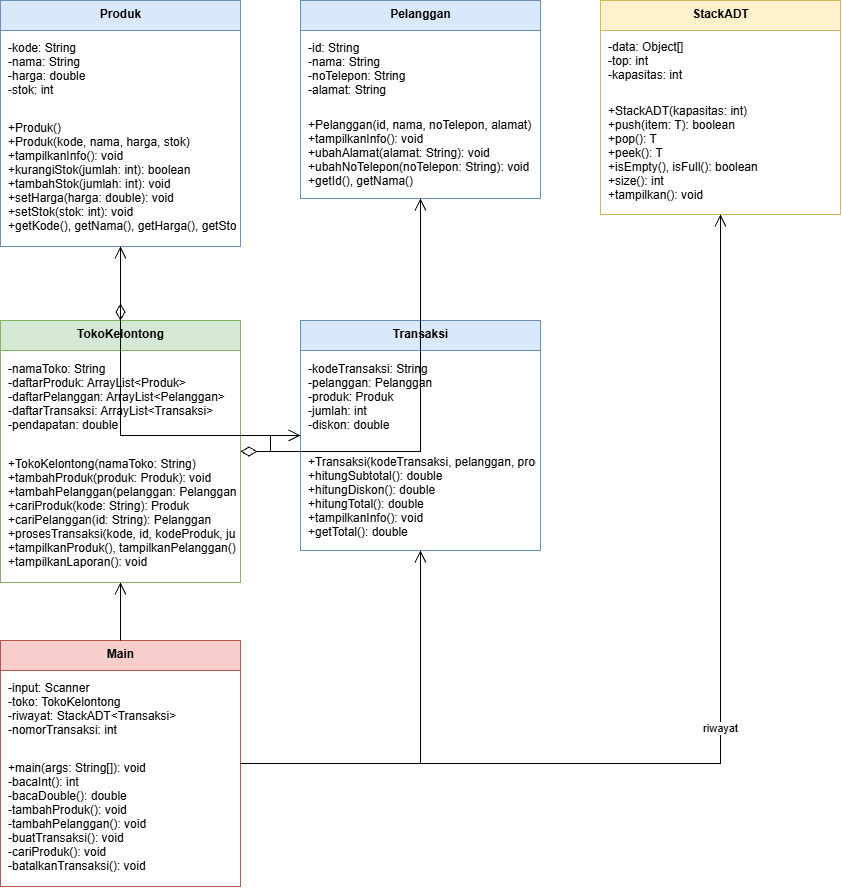

The diagram above was exported from draw.io. Its source (the exported page's mxGraphModel, read from the mxfile embedded in the PNG):
<mxGraphModel dx="1013" dy="451" grid="1" gridSize="10" guides="1" tooltips="1" connect="1" arrows="1" fold="1" page="1" pageScale="1" pageWidth="827" pageHeight="1169" math="0" shadow="0">
  <root>
    <mxCell id="0" />
    <mxCell id="1" parent="0" />
    <mxCell id="produk" parent="1" style="swimlane;fontStyle=1;align=center;verticalAlign=top;childLayout=stackLayout;horizontal=1;startSize=30;horizontalStack=0;resizeParent=1;resizeParentMax=0;resizeLast=0;collapsible=0;marginBottom=0;html=1;fillColor=#dae8fc;strokeColor=#6c8ebf;" value="Produk" vertex="1">
      <mxGeometry height="246" width="240" x="40" y="40" as="geometry" />
    </mxCell>
    <mxCell id="produk-attr" parent="produk" style="text;align=left;verticalAlign=middle;spacingLeft=6;spacingRight=4;overflow=hidden;rotatable=0;points=[[0,0.5],[1,0.5]];portConstraint=eastwest;strokeColor=none;fillColor=none;" value="-kode: String&#10;-nama: String&#10;-harga: double&#10;-stok: int" vertex="1">
      <mxGeometry height="76" width="240" y="30" as="geometry" />
    </mxCell>
    <mxCell id="produk-method" parent="produk" style="text;align=left;verticalAlign=middle;spacingLeft=6;spacingRight=4;overflow=hidden;rotatable=0;points=[[0,0.5],[1,0.5]];portConstraint=eastwest;strokeColor=none;fillColor=none;" value="+Produk()&#10;+Produk(kode, nama, harga, stok)&#10;+tampilkanInfo(): void&#10;+kurangiStok(jumlah: int): boolean&#10;+tambahStok(jumlah: int): void&#10;+setHarga(harga: double): void&#10;+setStok(stok: int): void&#10;+getKode(), getNama(), getHarga(), getStok()" vertex="1">
      <mxGeometry height="140" width="240" y="106" as="geometry" />
    </mxCell>
    <mxCell id="pelanggan" parent="1" style="swimlane;fontStyle=1;align=center;verticalAlign=top;childLayout=stackLayout;horizontal=1;startSize=30;horizontalStack=0;resizeParent=1;resizeParentMax=0;resizeLast=0;collapsible=0;marginBottom=0;html=1;fillColor=#dae8fc;strokeColor=#6c8ebf;" value="Pelanggan" vertex="1">
      <mxGeometry height="198" width="240" x="340" y="40" as="geometry" />
    </mxCell>
    <mxCell id="pelanggan-attr" parent="pelanggan" style="text;align=left;verticalAlign=middle;spacingLeft=6;spacingRight=4;overflow=hidden;rotatable=0;points=[[0,0.5],[1,0.5]];portConstraint=eastwest;strokeColor=none;fillColor=none;" value="-id: String&#10;-nama: String&#10;-noTelepon: String&#10;-alamat: String" vertex="1">
      <mxGeometry height="76" width="240" y="30" as="geometry" />
    </mxCell>
    <mxCell id="pelanggan-method" parent="pelanggan" style="text;align=left;verticalAlign=middle;spacingLeft=6;spacingRight=4;overflow=hidden;rotatable=0;points=[[0,0.5],[1,0.5]];portConstraint=eastwest;strokeColor=none;fillColor=none;" value="+Pelanggan(id, nama, noTelepon, alamat)&#10;+tampilkanInfo(): void&#10;+ubahAlamat(alamat: String): void&#10;+ubahNoTelepon(noTelepon: String): void&#10;+getId(), getNama()" vertex="1">
      <mxGeometry height="92" width="240" y="106" as="geometry" />
    </mxCell>
    <mxCell id="stack" parent="1" style="swimlane;fontStyle=1;align=center;verticalAlign=top;childLayout=stackLayout;horizontal=1;startSize=30;horizontalStack=0;resizeParent=1;resizeParentMax=0;resizeLast=0;collapsible=0;marginBottom=0;html=1;fillColor=#fff2cc;strokeColor=#d6b656;" value="StackADT&lt;T&gt;" vertex="1">
      <mxGeometry height="214" width="240" x="640" y="40" as="geometry" />
    </mxCell>
    <mxCell id="stack-attr" parent="stack" style="text;align=left;verticalAlign=middle;spacingLeft=6;spacingRight=4;overflow=hidden;rotatable=0;points=[[0,0.5],[1,0.5]];portConstraint=eastwest;strokeColor=none;fillColor=none;" value="-data: Object[]&#10;-top: int&#10;-kapasitas: int" vertex="1">
      <mxGeometry height="60" width="240" y="30" as="geometry" />
    </mxCell>
    <mxCell id="stack-method" parent="stack" style="text;align=left;verticalAlign=middle;spacingLeft=6;spacingRight=4;overflow=hidden;rotatable=0;points=[[0,0.5],[1,0.5]];portConstraint=eastwest;strokeColor=none;fillColor=none;" value="+StackADT(kapasitas: int)&#10;+push(item: T): boolean&#10;+pop(): T&#10;+peek(): T&#10;+isEmpty(), isFull(): boolean&#10;+size(): int&#10;+tampilkan(): void" vertex="1">
      <mxGeometry height="124" width="240" y="90" as="geometry" />
    </mxCell>
    <mxCell id="toko" parent="1" style="swimlane;fontStyle=1;align=center;verticalAlign=top;childLayout=stackLayout;horizontal=1;startSize=30;horizontalStack=0;resizeParent=1;resizeParentMax=0;resizeLast=0;collapsible=0;marginBottom=0;html=1;fillColor=#d5e8d4;strokeColor=#82b366;" value="TokoKelontong" vertex="1">
      <mxGeometry height="262" width="240" x="40" y="360" as="geometry" />
    </mxCell>
    <mxCell id="toko-attr" parent="toko" style="text;align=left;verticalAlign=middle;spacingLeft=6;spacingRight=4;overflow=hidden;rotatable=0;points=[[0,0.5],[1,0.5]];portConstraint=eastwest;strokeColor=none;fillColor=none;" value="-namaToko: String&#10;-daftarProduk: ArrayList&lt;Produk&gt;&#10;-daftarPelanggan: ArrayList&lt;Pelanggan&gt;&#10;-daftarTransaksi: ArrayList&lt;Transaksi&gt;&#10;-pendapatan: double" vertex="1">
      <mxGeometry height="92" width="240" y="30" as="geometry" />
    </mxCell>
    <mxCell id="toko-method" parent="toko" style="text;align=left;verticalAlign=middle;spacingLeft=6;spacingRight=4;overflow=hidden;rotatable=0;points=[[0,0.5],[1,0.5]];portConstraint=eastwest;strokeColor=none;fillColor=none;" value="+TokoKelontong(namaToko: String)&#10;+tambahProduk(produk: Produk): void&#10;+tambahPelanggan(pelanggan: Pelanggan): void&#10;+cariProduk(kode: String): Produk&#10;+cariPelanggan(id: String): Pelanggan&#10;+prosesTransaksi(kode, id, kodeProduk, jumlah, diskon): Transaksi&#10;+tampilkanProduk(), tampilkanPelanggan(): void&#10;+tampilkanLaporan(): void" vertex="1">
      <mxGeometry height="140" width="240" y="122" as="geometry" />
    </mxCell>
    <mxCell id="transaksi" parent="1" style="swimlane;fontStyle=1;align=center;verticalAlign=top;childLayout=stackLayout;horizontal=1;startSize=30;horizontalStack=0;resizeParent=1;resizeParentMax=0;resizeLast=0;collapsible=0;marginBottom=0;html=1;fillColor=#dae8fc;strokeColor=#6c8ebf;" value="Transaksi" vertex="1">
      <mxGeometry height="230" width="240" x="340" y="360" as="geometry" />
    </mxCell>
    <mxCell id="transaksi-attr" parent="transaksi" style="text;align=left;verticalAlign=middle;spacingLeft=6;spacingRight=4;overflow=hidden;rotatable=0;points=[[0,0.5],[1,0.5]];portConstraint=eastwest;strokeColor=none;fillColor=none;" value="-kodeTransaksi: String&#10;-pelanggan: Pelanggan&#10;-produk: Produk&#10;-jumlah: int&#10;-diskon: double" vertex="1">
      <mxGeometry height="92" width="240" y="30" as="geometry" />
    </mxCell>
    <mxCell id="transaksi-method" parent="transaksi" style="text;align=left;verticalAlign=middle;spacingLeft=6;spacingRight=4;overflow=hidden;rotatable=0;points=[[0,0.5],[1,0.5]];portConstraint=eastwest;strokeColor=none;fillColor=none;" value="+Transaksi(kodeTransaksi, pelanggan, produk, jumlah, diskon)&#10;+hitungSubtotal(): double&#10;+hitungDiskon(): double&#10;+hitungTotal(): double&#10;+tampilkanInfo(): void&#10;+getTotal(): double" vertex="1">
      <mxGeometry height="108" width="240" y="122" as="geometry" />
    </mxCell>
    <mxCell id="main" parent="1" style="swimlane;fontStyle=1;align=center;verticalAlign=top;childLayout=stackLayout;horizontal=1;startSize=30;horizontalStack=0;resizeParent=1;resizeParentMax=0;resizeLast=0;collapsible=0;marginBottom=0;html=1;fillColor=#f8cecc;strokeColor=#b85450;" value="Main" vertex="1">
      <mxGeometry height="246" width="240" x="40" y="680" as="geometry" />
    </mxCell>
    <mxCell id="main-attr" parent="main" style="text;align=left;verticalAlign=middle;spacingLeft=6;spacingRight=4;overflow=hidden;rotatable=0;points=[[0,0.5],[1,0.5]];portConstraint=eastwest;strokeColor=none;fillColor=none;" value="-input: Scanner&#10;-toko: TokoKelontong&#10;-riwayat: StackADT&lt;Transaksi&gt;&#10;-nomorTransaksi: int" vertex="1">
      <mxGeometry height="76" width="240" y="30" as="geometry" />
    </mxCell>
    <mxCell id="main-method" parent="main" style="text;align=left;verticalAlign=middle;spacingLeft=6;spacingRight=4;overflow=hidden;rotatable=0;points=[[0,0.5],[1,0.5]];portConstraint=eastwest;strokeColor=none;fillColor=none;" value="+main(args: String[]): void&#10;-bacaInt(): int&#10;-bacaDouble(): double&#10;-tambahProduk(): void&#10;-tambahPelanggan(): void&#10;-buatTransaksi(): void&#10;-cariProduk(): void&#10;-batalkanTransaksi(): void" vertex="1">
      <mxGeometry height="140" width="240" y="106" as="geometry" />
    </mxCell>
    <mxCell id="rel-toko-produk" edge="1" parent="1" source="toko" style="edgeStyle=orthogonalEdgeStyle;rounded=0;html=1;startArrow=diamondThin;startFill=0;startSize=14;endArrow=open;endFill=0;endSize=10;" target="produk" value="">
      <mxGeometry relative="1" as="geometry" />
    </mxCell>
    <mxCell id="rel-toko-pelanggan" edge="1" parent="1" source="toko" style="edgeStyle=orthogonalEdgeStyle;rounded=0;html=1;startArrow=diamondThin;startFill=0;startSize=14;endArrow=open;endFill=0;endSize=10;" target="pelanggan" value="">
      <mxGeometry relative="1" as="geometry" />
    </mxCell>
    <mxCell id="rel-toko-transaksi" edge="1" parent="1" source="toko" style="edgeStyle=orthogonalEdgeStyle;rounded=0;html=1;startArrow=diamondThin;startFill=0;startSize=14;endArrow=open;endFill=0;endSize=10;" target="transaksi" value="">
      <mxGeometry relative="1" as="geometry" />
    </mxCell>
    <mxCell id="rel-transaksi-pelanggan" edge="1" parent="1" source="transaksi" style="edgeStyle=orthogonalEdgeStyle;rounded=0;html=1;endArrow=open;endSize=10;" target="pelanggan" value="">
      <mxGeometry relative="1" as="geometry" />
    </mxCell>
    <mxCell id="rel-transaksi-produk" edge="1" parent="1" source="transaksi" style="edgeStyle=orthogonalEdgeStyle;rounded=0;html=1;endArrow=open;endSize=10;" target="produk" value="">
      <mxGeometry relative="1" as="geometry" />
    </mxCell>
    <mxCell id="rel-main-toko" edge="1" parent="1" source="main" style="edgeStyle=orthogonalEdgeStyle;rounded=0;html=1;endArrow=open;endSize=10;" target="toko" value="">
      <mxGeometry relative="1" as="geometry" />
    </mxCell>
    <mxCell id="rel-main-transaksi" edge="1" parent="1" source="main" style="edgeStyle=orthogonalEdgeStyle;rounded=0;html=1;endArrow=open;endSize=10;" target="transaksi" value="">
      <mxGeometry relative="1" as="geometry" />
    </mxCell>
    <mxCell id="rel-main-stack" edge="1" parent="1" source="main" style="edgeStyle=orthogonalEdgeStyle;rounded=0;html=1;endArrow=open;endSize=10;labelBackgroundColor=default;" target="stack" value="riwayat">
      <mxGeometry relative="1" as="geometry" />
    </mxCell>
  </root>
</mxGraphModel>